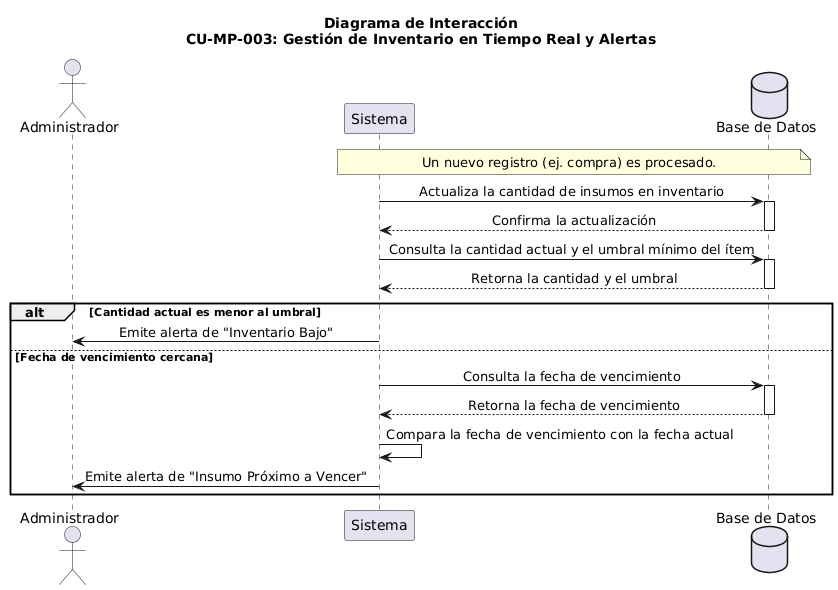

The diagram above was rendered by PlantUML. Its source (embedded in the PNG):
@startuml
skinparam sequenceMessageAlign center

actor "Administrador" as Admin
participant "Sistema" as Backend
database "Base de Datos" as DB

title Diagrama de Interacción\nCU-MP-003: Gestión de Inventario en Tiempo Real y Alertas

' Flujo principal
' El flujo se inicia con un evento interno del sistema (un nuevo registro de compra o venta)
note over DB, Backend: Un nuevo registro (ej. compra) es procesado.

Backend -> DB: Actualiza la cantidad de insumos en inventario
activate DB
DB --> Backend: Confirma la actualización
deactivate DB

' Proceso de verificación de alertas
Backend -> DB: Consulta la cantidad actual y el umbral mínimo del ítem
activate DB
DB --> Backend: Retorna la cantidad y el umbral
deactivate DB

alt Cantidad actual es menor al umbral
    Backend -> Admin: Emite alerta de "Inventario Bajo"
else Fecha de vencimiento cercana
    Backend -> DB: Consulta la fecha de vencimiento
    activate DB
    DB --> Backend: Retorna la fecha de vencimiento
    deactivate DB
    
    Backend -> Backend: Compara la fecha de vencimiento con la fecha actual
    Backend -> Admin: Emite alerta de "Insumo Próximo a Vencer"
end
@enduml